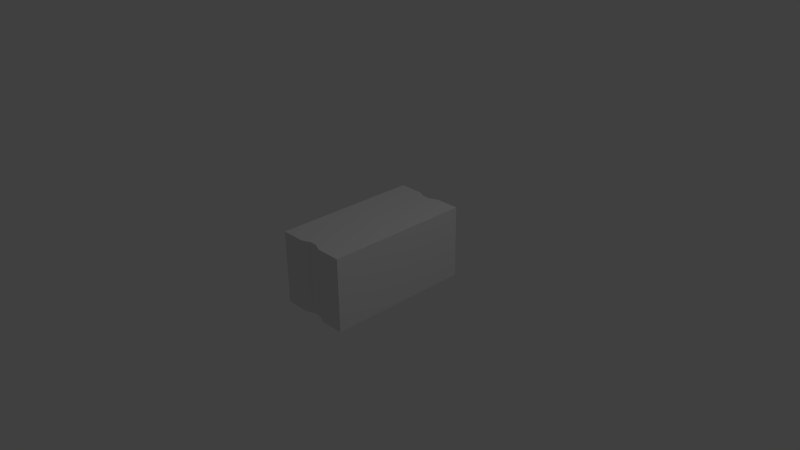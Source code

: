 # Source: block_3.blend  (saved by Blender 2.72.0; exported with 4.5.12 LTS)
import bpy
from mathutils import Matrix  # noqa: F401  (used for matrix-valued properties, if any)

bpy.ops.wm.read_factory_settings(use_empty=True)
scene = bpy.context.scene
scene.name = 'Scene'

# ---- collections
col_collection_1 = bpy.data.collections.new('Collection 1'); scene.collection.children.link(col_collection_1)

# ---- materials (node trees are filled in below, after node groups)
mat_material = bpy.data.materials.new('Material')
mat_material.alpha_threshold = 0.0
mat_material.use_transparent_shadow = False
mat_material.roughness = 0.5
mat_material.line_color = (0.0, 0.0, 0.0, 1.0)

# ---- material node trees

# ---- world
world_world = bpy.data.worlds.new('World'); scene.world = world_world
world_world.color = (0.05088, 0.05088, 0.05088)
world_world.use_sun_shadow = False
world_world.sun_shadow_jitter_overblur = 0.0
world_world.cycles.sampling_method = 'MANUAL'
world_world.cycles.sample_map_resolution = 256

# ---- cameras
cam_camera = bpy.data.cameras.new('Camera')
cam_camera.clip_end = 100.0
cam_camera.lens = 35.0
cam_camera.sensor_width = 32.0
cam_camera.sensor_height = 18.0
cam_camera.ortho_scale = 7.314
cam_camera.dof.focus_distance = 0.0
cam_camera.dof.aperture_fstop = 128.0

# ---- lights
light_lamp = bpy.data.lights.new('Lamp', 'POINT')
light_lamp.transmission_factor = 0.0
light_lamp.cutoff_distance = 30.0
light_lamp.energy = 100.0
light_lamp.shadow_buffer_clip_start = 1.001
light_lamp.shadow_soft_size = 0.1
light_lamp.shadow_maximum_resolution = 0.006
light_lamp.use_absolute_resolution = True
light_lamp.cycles.use_multiple_importance_sampling = False

# ---- meshes
me_cube = bpy.data.meshes.new('Cube')
me_cube.from_pydata([(0.5, 1.0, -0.5), (0.5, -1.0, -0.5), (-0.5, -1.0, -0.5), (-0.5, 1.0, -0.5), (0.5, 1.0, 0.5), (0.5, -1.0, 0.5), (-0.5, -1.0, 0.5), (-0.5, 1.0, 0.5), (0.5, 0.1667, -0.5), (0.5, -0.1667, -0.5), (0.1667, 1.0, -0.5), (-0.1667, 1.0, -0.5), (0.5, 1.0, -0.1667), (0.5, 1.0, 0.1667), (0.1667, -1.0, -0.5), (-0.1667, -1.0, -0.5), (0.5, -1.0, -0.1667), (0.5, -1.0, 0.1667), (-0.5, -0.1667, -0.5), (-0.5, 0.1667, -0.5), (-0.5, -1.0, -0.1667), (-0.5, -1.0, 0.1667), (-0.5, 1.0, -0.1667), (-0.5, 1.0, 0.1667), (0.5, 0.1667, 0.5), (0.5, -0.1667, 0.5), (0.1667, 1.0, 0.5), (-0.1667, 1.0, 0.5), (0.1667, -1.0, 0.5), (-0.1667, -1.0, 0.5), (-0.5, -0.1667, 0.5), (-0.5, 0.1667, 0.5), (0.1667, 0.1667, -0.5), (-0.1667, 0.1667, -0.5), (0.1667, -0.1667, -0.5), (-0.1667, -0.1667, -0.5), (0.1667, 0.1667, 0.5), (0.1667, -0.1667, 0.5), (-0.1667, 0.1667, 0.5), (-0.1667, -0.1667, 0.5), (0.5, 0.1667, -0.1667), (0.5, -0.1667, -0.1667), (0.5, 0.1667, 0.1667), (0.5, -0.1667, 0.1667), (0.1667, -1.0, -0.1667), (-0.1667, -1.0, -0.1667), (0.1667, -1.0, 0.1667), (-0.1667, -1.0, 0.1667), (-0.5, -0.1667, -0.1667), (-0.5, 0.1667, -0.1667), (-0.5, -0.1667, 0.1667), (-0.5, 0.1667, 0.1667), (0.1667, 1.0, 0.1667), (-0.1667, 1.0, 0.1667), (0.1667, 1.0, -0.1667), (-0.1667, 1.0, -0.1667), (0.05, 0.95, -0.5), (-0.05, 0.95, -0.5), (0.05, -0.95, -0.5), (-0.05, -0.95, -0.5), (0.05, 0.95, 0.5), (-0.05, 0.95, 0.5), (0.05, -0.95, 0.5), (-0.05, -0.95, 0.5), (0.05, 0.15, -0.5), (-0.05, 0.15, -0.5), (0.05, -0.15, -0.5), (-0.05, -0.15, -0.5), (-0.05, 0.15, 0.5), (0.05, 0.15, 0.5), (-0.05, -0.15, 0.5), (0.05, -0.15, 0.5), (0.05, -0.95, -0.15), (-0.05, -0.95, -0.15), (0.05, -0.95, 0.15), (-0.05, -0.95, 0.15), (0.05, 0.95, 0.15), (-0.05, 0.95, 0.15), (0.05, 0.95, -0.15), (-0.05, 0.95, -0.15)], [], [(35, 15, 2, 18), (39, 30, 6, 29), (43, 25, 5, 17), (47, 29, 6, 21), (51, 31, 7, 23), (55, 11, 3, 22), (11, 33, 19, 3), (33, 35, 18, 19), (0, 8, 32, 10), (57, 65, 33, 11), (8, 9, 34, 32), (65, 67, 35, 33), (9, 1, 14, 34), (67, 59, 15, 35), (25, 37, 28, 5), (70, 39, 29, 63), (4, 26, 36, 24), (24, 36, 37, 25), (61, 27, 38, 68), (68, 38, 39, 70), (27, 7, 31, 38), (38, 31, 30, 39), (9, 41, 16, 1), (41, 43, 17, 16), (0, 12, 40, 8), (8, 40, 41, 9), (12, 13, 42, 40), (40, 42, 43, 41), (13, 4, 24, 42), (42, 24, 25, 43), (15, 45, 20, 2), (45, 47, 21, 20), (1, 16, 44, 14), (59, 73, 45, 15), (16, 17, 46, 44), (73, 75, 47, 45), (17, 5, 28, 46), (75, 63, 29, 47), (19, 49, 22, 3), (49, 51, 23, 22), (2, 20, 48, 18), (18, 48, 49, 19), (20, 21, 50, 48), (48, 50, 51, 49), (21, 6, 30, 50), (50, 30, 31, 51), (27, 53, 23, 7), (53, 55, 22, 23), (4, 13, 52, 26), (61, 77, 53, 27), (13, 12, 54, 52), (77, 79, 55, 53), (12, 0, 10, 54), (79, 57, 11, 55), (10, 32, 64, 56), (56, 64, 65, 57), (32, 34, 66, 64), (64, 66, 67, 65), (34, 14, 58, 66), (66, 58, 59, 67), (37, 71, 62, 28), (71, 70, 63, 62), (26, 60, 69, 36), (60, 61, 68, 69), (36, 69, 71, 37), (69, 68, 70, 71), (14, 44, 72, 58), (58, 72, 73, 59), (44, 46, 74, 72), (72, 74, 75, 73), (46, 28, 62, 74), (74, 62, 63, 75), (26, 52, 76, 60), (60, 76, 77, 61), (52, 54, 78, 76), (76, 78, 79, 77), (54, 10, 56, 78), (78, 56, 57, 79)])
_uv = me_cube.uv_layers.new(name='UVMap')
_uv.uv.foreach_set('vector', [0.4167, 0.4167, 0.4167, 2.98e-08, 0.25, 5.96e-08, 0.25, 0.4167, 0.4167, 0.4167, 0.25, 0.4167, 0.25, 5.96e-08, 0.4167, 0.0, 0.4167, 0.5833, 0.4167, 0.75, -1.788e-07, 0.75, -1.192e-07, 0.5833, 0.4167, 0.5833, 0.4167, 0.75, 0.25, 0.75, 0.25, 0.5833, 0.5833, 0.5833, 0.5833, 0.75, 1.0, 0.75, 1.0, 0.5833, 0.4167, 0.4167, 0.4167, 0.25, 0.25, 0.25, 0.25, 0.4167, 0.4167, 0.0, 0.4167, -0.4167, 0.25, -0.4167, 0.25, 0.0, 0.4167, 0.5833, 0.4167, 0.4167, 0.25, 0.4167, 0.25, 0.5833, 0.75, 0.0, 0.75, -0.4167, 0.5833, -0.4167, 0.5833, 0.0, 0.475, 0.975, 0.475, 0.575, 0.4167, 0.5833, 0.4167, 1.0, 0.75, 0.5833, 0.75, 0.4167, 0.5833, 0.4167, 0.5833, 0.5833, 0.475, 0.575, 0.475, 0.425, 0.4167, 0.4167, 0.4167, 0.5833, 0.75, 0.4167, 0.75, 0.0, 0.5833, 0.0, 0.5833, 0.4167, 0.475, 0.425, 0.475, 0.025, 0.4167, 2.98e-08, 0.4167, 0.4167, 0.75, 0.4167, 0.5833, 0.4167, 0.5833, -1.192e-07, 0.75, -1.788e-07, 0.475, 0.425, 0.4167, 0.4167, 0.4167, 0.0, 0.475, 0.025, 0.75, 1.0, 0.5833, 1.0, 0.5833, 0.5833, 0.75, 0.5833, 0.75, 0.5833, 0.5833, 0.5833, 0.5833, 0.4167, 0.75, 0.4167, 0.475, 0.975, 0.4167, 1.0, 0.4167, 0.5833, 0.475, 0.575, 0.475, 0.575, 0.4167, 0.5833, 0.4167, 0.4167, 0.475, 0.425, 0.4167, 1.0, 0.25, 1.0, 0.25, 0.5833, 0.4167, 0.5833, 0.4167, 0.5833, 0.25, 0.5833, 0.25, 0.4167, 0.4167, 0.4167, 0.4167, 0.25, 0.4167, 0.4167, -5.96e-08, 0.4167, 0.0, 0.25, 0.4167, 0.4167, 0.4167, 0.5833, -1.192e-07, 0.5833, -5.96e-08, 0.4167, 0.0, 0.25, -5.96e-08, 0.4167, -0.4167, 0.4167, -0.4167, 0.25, 0.5833, 0.25, 0.5833, 0.4167, 0.4167, 0.4167, 0.4167, 0.25, 1.0, 0.4167, 1.0, 0.5833, 0.5833, 0.5833, 0.5833, 0.4167, 0.5833, 0.4167, 0.5833, 0.5833, 0.4167, 0.5833, 0.4167, 0.4167, 1.0, 0.5833, 1.0, 0.75, 0.5833, 0.75, 0.5833, 0.5833, 0.5833, 0.5833, 0.5833, 0.75, 0.4167, 0.75, 0.4167, 0.5833, 0.4167, 0.25, 0.4167, 0.4167, 0.25, 0.4167, 0.25, 0.25, 0.4167, 0.4167, 0.4167, 0.5833, 0.25, 0.5833, 0.25, 0.4167, 0.75, 0.25, 0.75, 0.4167, 0.5833, 0.4167, 0.5833, 0.25, 0.475, 0.25, 0.475, 0.425, 0.4167, 0.4167, 0.4167, 0.25, 0.75, 0.4167, 0.75, 0.5833, 0.5833, 0.5833, 0.5833, 0.4167, 0.475, 0.425, 0.475, 0.575, 0.4167, 0.5833, 0.4167, 0.4167, 0.75, 0.5833, 0.75, 0.75, 0.5833, 0.75, 0.5833, 0.5833, 0.475, 0.575, 0.475, 0.75, 0.4167, 0.75, 0.4167, 0.5833, 0.5833, 0.25, 0.5833, 0.4167, 1.0, 0.4167, 1.0, 0.25, 0.5833, 0.4167, 0.5833, 0.5833, 1.0, 0.5833, 1.0, 0.4167, 5.96e-08, 0.25, 5.96e-08, 0.4167, 0.4167, 0.4167, 0.4167, 0.25, 0.4167, 0.25, 0.4167, 0.4167, 0.5833, 0.4167, 0.5833, 0.25, 5.96e-08, 0.4167, 5.96e-08, 0.5833, 0.4167, 0.5833, 0.4167, 0.4167, 0.4167, 0.4167, 0.4167, 0.5833, 0.5833, 0.5833, 0.5833, 0.4167, 5.96e-08, 0.5833, 5.96e-08, 0.75, 0.4167, 0.75, 0.4167, 0.5833, 0.4167, 0.5833, 0.4167, 0.75, 0.5833, 0.75, 0.5833, 0.5833, 0.4167, 0.75, 0.4167, 0.5833, 0.25, 0.5833, 0.25, 0.75, 0.4167, 0.5833, 0.4167, 0.4167, 0.25, 0.4167, 0.25, 0.5833, 0.75, 0.75, 0.75, 0.5833, 0.5833, 0.5833, 0.5833, 0.75, 0.475, 0.75, 0.475, 0.575, 0.4167, 0.5833, 0.4167, 0.75, 0.75, 0.5833, 0.75, 0.4167, 0.5833, 0.4167, 0.5833, 0.5833, 0.475, 0.575, 0.475, 0.425, 0.4167, 0.4167, 0.4167, 0.5833, 0.75, 0.4167, 0.75, 0.25, 0.5833, 0.25, 0.5833, 0.4167, 0.475, 0.425, 0.475, 0.25, 0.4167, 0.25, 0.4167, 0.4167, 0.5833, 0.0, 0.5833, -0.4167, 0.525, -0.425, 0.525, -0.025, 0.525, 0.975, 0.525, 0.575, 0.475, 0.575, 0.475, 0.975, 0.5833, 0.5833, 0.5833, 0.4167, 0.525, 0.425, 0.525, 0.575, 0.525, 0.575, 0.525, 0.425, 0.475, 0.425, 0.475, 0.575, 0.5833, 0.4167, 0.5833, 0.0, 0.525, 0.025, 0.525, 0.425, 0.525, 0.425, 0.525, 0.025, 0.475, 0.025, 0.475, 0.425, 0.5833, 0.4167, 0.525, 0.425, 0.525, 0.025, 0.5833, -1.192e-07, 0.525, 0.425, 0.475, 0.425, 0.475, 0.025, 0.525, 0.025, 0.5833, 1.0, 0.525, 0.975, 0.525, 0.575, 0.5833, 0.5833, 0.525, 0.975, 0.475, 0.975, 0.475, 0.575, 0.525, 0.575, 0.5833, 0.5833, 0.525, 0.575, 0.525, 0.425, 0.5833, 0.4167, 0.525, 0.575, 0.475, 0.575, 0.475, 0.425, 0.525, 0.425, 0.5833, 0.25, 0.5833, 0.4167, 0.525, 0.425, 0.525, 0.25, 0.525, 0.25, 0.525, 0.425, 0.475, 0.425, 0.475, 0.25, 0.5833, 0.4167, 0.5833, 0.5833, 0.525, 0.575, 0.525, 0.425, 0.525, 0.425, 0.525, 0.575, 0.475, 0.575, 0.475, 0.425, 0.5833, 0.5833, 0.5833, 0.75, 0.525, 0.75, 0.525, 0.575, 0.525, 0.575, 0.525, 0.75, 0.475, 0.75, 0.475, 0.575, 0.5833, 0.75, 0.5833, 0.5833, 0.525, 0.575, 0.525, 0.75, 0.525, 0.75, 0.525, 0.575, 0.475, 0.575, 0.475, 0.75, 0.5833, 0.5833, 0.5833, 0.4167, 0.525, 0.425, 0.525, 0.575, 0.525, 0.575, 0.525, 0.425, 0.475, 0.425, 0.475, 0.575, 0.5833, 0.4167, 0.5833, 0.25, 0.525, 0.25, 0.525, 0.425, 0.525, 0.425, 0.525, 0.25, 0.475, 0.25, 0.475, 0.425])
me_cube.materials.append(mat_material)
me_cube.use_remesh_preserve_volume = False
me_cube.use_remesh_preserve_attributes = False
me_cube.use_mirror_vertex_groups = False
me_cube.update()

# ---- objects
ob_cube = bpy.data.objects.new('Cube', me_cube)
ob_lamp = bpy.data.objects.new('Lamp', light_lamp)
ob_camera = bpy.data.objects.new('Camera', cam_camera)

# ---- transforms, parenting, visibility, modifiers, constraints
ob_cube.location = (0.0, 0.0, 0.0)
ob_cube.lock_rotations_4d = False
ob_cube.empty_display_type = 'ARROWS'
ob_cube.lineart.crease_threshold = 0.0
ob_lamp.location = (4.076, 1.005, 5.904)
ob_lamp.rotation_euler = (0.6503, 0.05522, 1.866)
ob_lamp.lock_rotations_4d = False
ob_lamp.empty_display_type = 'ARROWS'
ob_lamp.color = (0.0, 0.0, 0.0, 0.0)
ob_lamp.lineart.crease_threshold = 0.0
ob_camera.location = (7.481, -6.508, 5.344)
ob_camera.rotation_euler = (1.109, 0.01082, 0.8149)
ob_camera.lock_rotations_4d = False
ob_camera.empty_display_type = 'ARROWS'
ob_camera.color = (0.0, 0.0, 0.0, 0.0)
ob_camera.display_type = 'WIRE'
ob_camera.lineart.crease_threshold = 0.0

# ---- collection membership
col_collection_1.objects.link(ob_cube)
col_collection_1.objects.link(ob_lamp)
col_collection_1.objects.link(ob_camera)

# ---- scene / render settings (as saved in the file)
scene.camera = ob_camera
scene.frame_start = 1; scene.frame_end = 250; scene.frame_set(1)
scene.render.engine = 'BLENDER_EEVEE_NEXT'
scene.render.resolution_percentage = 50
scene.render.dither_intensity = 0.0
scene.cycles.use_denoising = False
scene.cycles.samples = 10
scene.cycles.sampling_pattern = 'TABULATED_SOBOL'
scene.cycles.light_sampling_threshold = 0.0
scene.cycles.use_adaptive_sampling = False
scene.cycles.use_light_tree = False
scene.cycles.blur_glossy = 0.0
scene.cycles.pixel_filter_type = 'GAUSSIAN'
scene.cycles.sample_clamp_indirect = 0.0
scene.view_settings.view_transform = 'Standard'
bpy.context.view_layer.update()

